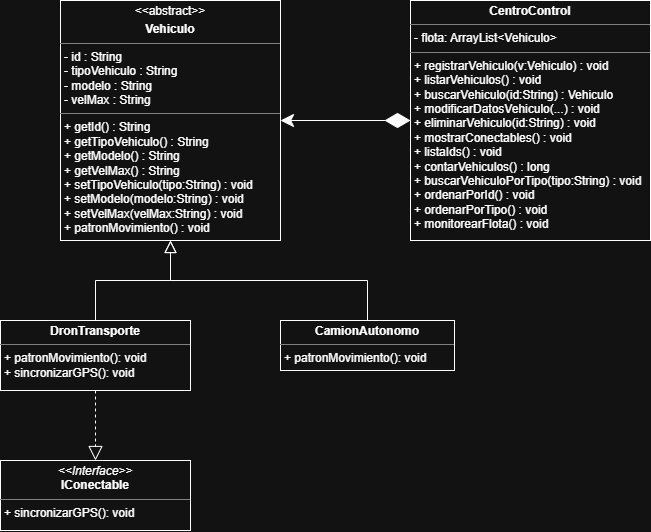

The diagram above was exported from draw.io. Its source (the exported page's mxGraphModel, read from the mxfile embedded in the PNG):
<mxGraphModel dx="1178" dy="653" grid="1" gridSize="10" guides="1" tooltips="1" connect="1" arrows="1" fold="1" page="1" pageScale="1" pageWidth="827" pageHeight="1169" math="0" shadow="0">
  <root>
    <mxCell id="0" />
    <mxCell id="1" parent="0" />
    <mxCell id="0Pxp8YwsPkYR_13gdbFd-17" parent="1" style="verticalAlign=top;align=left;overflow=fill;html=1;whiteSpace=wrap;" value="&lt;p style=&quot;margin:0px;margin-top:4px;text-align:center;&quot;&gt;&amp;lt;&amp;lt;abstract&amp;gt;&amp;gt;&lt;/p&gt;&lt;p style=&quot;margin:0px;margin-top:4px;text-align:center;&quot;&gt;&lt;b&gt;Vehiculo&lt;/b&gt;&lt;/p&gt;&lt;hr size=&quot;1&quot; style=&quot;border-style:solid;&quot;&gt;&lt;p style=&quot;margin:0px;margin-left:4px;&quot;&gt;&lt;span style=&quot;text-align: center;&quot;&gt;- id : String&lt;/span&gt;&lt;br style=&quot;text-align: center;&quot;&gt;&lt;span style=&quot;text-align: center;&quot;&gt;- tipoVehiculo : String&lt;/span&gt;&lt;br style=&quot;text-align: center;&quot;&gt;&lt;span style=&quot;text-align: center;&quot;&gt;- modelo : String&lt;/span&gt;&lt;br style=&quot;text-align: center;&quot;&gt;&lt;span style=&quot;text-align: center;&quot;&gt;- velMax : String&lt;/span&gt;&lt;/p&gt;&lt;hr size=&quot;1&quot; style=&quot;border-style:solid;&quot;&gt;&lt;p style=&quot;margin:0px;margin-left:4px;&quot;&gt;&lt;span style=&quot;text-align: center;&quot;&gt;+ getId() : String&lt;/span&gt;&lt;br style=&quot;text-align: center;&quot;&gt;&lt;span style=&quot;text-align: center;&quot;&gt;+ getTipoVehiculo() : String&lt;/span&gt;&lt;br style=&quot;text-align: center;&quot;&gt;&lt;span style=&quot;text-align: center;&quot;&gt;+ getModelo() : String&lt;/span&gt;&lt;br style=&quot;text-align: center;&quot;&gt;&lt;span style=&quot;text-align: center;&quot;&gt;+ getVelMax() : String&lt;/span&gt;&lt;br style=&quot;text-align: center;&quot;&gt;&lt;span style=&quot;text-align: center;&quot;&gt;+ setTipoVehiculo(tipo:String) : void&lt;/span&gt;&lt;br style=&quot;text-align: center;&quot;&gt;&lt;span style=&quot;text-align: center;&quot;&gt;+ setModelo(modelo:String) : void&lt;/span&gt;&lt;br style=&quot;text-align: center;&quot;&gt;&lt;span style=&quot;text-align: center;&quot;&gt;+ setVelMax(velMax:String) : void&lt;/span&gt;&lt;br style=&quot;text-align: center;&quot;&gt;&lt;span style=&quot;text-align: center;&quot;&gt;+ patronMovimiento() : void&lt;/span&gt;&lt;/p&gt;" vertex="1">
      <mxGeometry height="240" width="220" x="100" y="50" as="geometry" />
    </mxCell>
    <mxCell id="0Pxp8YwsPkYR_13gdbFd-18" parent="1" style="verticalAlign=top;align=left;overflow=fill;html=1;whiteSpace=wrap;" value="&lt;p style=&quot;margin:0px;margin-top:4px;text-align:center;&quot;&gt;&lt;i&gt;&amp;lt;&amp;lt;Interface&amp;gt;&amp;gt;&lt;/i&gt;&lt;br&gt;&lt;b&gt;IConectable&lt;/b&gt;&lt;/p&gt;&lt;hr size=&quot;1&quot; style=&quot;border-style:solid;&quot;&gt;&lt;p style=&quot;margin:0px;margin-left:4px;&quot;&gt;+ sincronizarGPS(): void&lt;br&gt;&lt;/p&gt;" vertex="1">
      <mxGeometry height="70" width="190" x="40" y="510" as="geometry" />
    </mxCell>
    <mxCell id="0Pxp8YwsPkYR_13gdbFd-20" parent="1" style="verticalAlign=top;align=left;overflow=fill;html=1;whiteSpace=wrap;" value="&lt;p style=&quot;margin:0px;margin-top:4px;text-align:center;&quot;&gt;&lt;b&gt;DronTransporte&lt;/b&gt;&lt;/p&gt;&lt;hr size=&quot;1&quot; style=&quot;border-style:solid;&quot;&gt;&lt;p style=&quot;margin:0px;margin-left:4px;&quot;&gt;&lt;span style=&quot;background-color: transparent; color: light-dark(rgb(0, 0, 0), rgb(255, 255, 255));&quot;&gt;+ patronMovimiento(): void&lt;/span&gt;&lt;/p&gt;&lt;p style=&quot;margin:0px;margin-left:4px;&quot;&gt;&lt;span style=&quot;background-color: transparent; color: light-dark(rgb(0, 0, 0), rgb(255, 255, 255));&quot;&gt;+ sincronizarGPS(): void&lt;/span&gt;&lt;/p&gt;" vertex="1">
      <mxGeometry height="70" width="190" x="40" y="370" as="geometry" />
    </mxCell>
    <mxCell id="0Pxp8YwsPkYR_13gdbFd-21" edge="1" parent="1" source="0Pxp8YwsPkYR_13gdbFd-20" style="edgeStyle=orthogonalEdgeStyle;rounded=0;orthogonalLoop=1;jettySize=auto;html=1;endArrow=block;endFill=0;endSize=10;" target="0Pxp8YwsPkYR_13gdbFd-17">
      <mxGeometry relative="1" as="geometry">
        <mxPoint x="141" y="294" as="targetPoint" />
      </mxGeometry>
    </mxCell>
    <mxCell id="0Pxp8YwsPkYR_13gdbFd-26" edge="1" parent="1" source="0Pxp8YwsPkYR_13gdbFd-22" style="edgeStyle=orthogonalEdgeStyle;rounded=0;orthogonalLoop=1;jettySize=auto;html=1;endArrow=block;endFill=0;endSize=10;" target="0Pxp8YwsPkYR_13gdbFd-17">
      <mxGeometry relative="1" as="geometry">
        <mxPoint x="265" y="300" as="targetPoint" />
      </mxGeometry>
    </mxCell>
    <mxCell id="0Pxp8YwsPkYR_13gdbFd-22" parent="1" style="verticalAlign=top;align=left;overflow=fill;html=1;whiteSpace=wrap;" value="&lt;p style=&quot;margin:0px;margin-top:4px;text-align:center;&quot;&gt;&lt;b&gt;CamionAutonomo&lt;/b&gt;&lt;/p&gt;&lt;hr size=&quot;1&quot; style=&quot;border-style:solid;&quot;&gt;&lt;p style=&quot;margin:0px;margin-left:4px;&quot;&gt;+ patronMovimiento(): void&lt;/p&gt;" vertex="1">
      <mxGeometry height="50" width="174" x="320" y="370" as="geometry" />
    </mxCell>
    <mxCell id="0Pxp8YwsPkYR_13gdbFd-29" parent="1" style="verticalAlign=top;align=left;overflow=fill;html=1;whiteSpace=wrap;" value="&lt;p style=&quot;margin:0px;margin-top:4px;text-align:center;&quot;&gt;&lt;b&gt;CentroControl&lt;/b&gt;&lt;/p&gt;&lt;hr size=&quot;1&quot; style=&quot;border-style:solid;&quot;&gt;&lt;p style=&quot;margin:0px;margin-left:4px;&quot;&gt;- flota: ArrayList&amp;lt;Vehiculo&amp;gt;&lt;/p&gt;&lt;hr size=&quot;1&quot; style=&quot;border-style:solid;&quot;&gt;&lt;p style=&quot;margin:0px;margin-left:4px;&quot;&gt;&lt;span style=&quot;text-align: center;&quot;&gt;+ registrarVehiculo(v:Vehiculo) : void&lt;/span&gt;&lt;br style=&quot;text-align: center;&quot;&gt;&lt;span style=&quot;text-align: center;&quot;&gt;+ listarVehiculos() : void&lt;/span&gt;&lt;br style=&quot;text-align: center;&quot;&gt;&lt;span style=&quot;text-align: center;&quot;&gt;+ buscarVehiculo(id:String) : Vehiculo&lt;/span&gt;&lt;br style=&quot;text-align: center;&quot;&gt;&lt;span style=&quot;text-align: center;&quot;&gt;+ modificarDatosVehiculo(...) : void&lt;/span&gt;&lt;br style=&quot;text-align: center;&quot;&gt;&lt;span style=&quot;text-align: center;&quot;&gt;+ eliminarVehiculo(id:String) : void&lt;/span&gt;&lt;br style=&quot;text-align: center;&quot;&gt;&lt;span style=&quot;text-align: center;&quot;&gt;+ mostrarConectables() : void&lt;/span&gt;&lt;br style=&quot;text-align: center;&quot;&gt;&lt;span style=&quot;text-align: center;&quot;&gt;+ listaIds() : void&lt;/span&gt;&lt;br style=&quot;text-align: center;&quot;&gt;&lt;span style=&quot;text-align: center;&quot;&gt;+ contarVehiculos() : long&lt;/span&gt;&lt;br style=&quot;text-align: center;&quot;&gt;&lt;span style=&quot;text-align: center;&quot;&gt;+ buscarVehiculoPorTipo(tipo:String) : void&lt;/span&gt;&lt;br style=&quot;text-align: center;&quot;&gt;&lt;span style=&quot;text-align: center;&quot;&gt;+ ordenarPorId() : void&lt;/span&gt;&lt;br style=&quot;text-align: center;&quot;&gt;&lt;span style=&quot;text-align: center;&quot;&gt;+ ordenarPorTipo() : void&lt;/span&gt;&lt;br style=&quot;text-align: center;&quot;&gt;&lt;span style=&quot;text-align: center;&quot;&gt;+ monitorearFlota() : void&lt;/span&gt;&lt;/p&gt;" vertex="1">
      <mxGeometry height="240" width="240" x="450" y="50" as="geometry" />
    </mxCell>
    <mxCell id="0Pxp8YwsPkYR_13gdbFd-36" edge="1" parent="1" source="0Pxp8YwsPkYR_13gdbFd-20" style="endArrow=block;dashed=1;endFill=0;endSize=12;html=1;rounded=0;exitX=0.5;exitY=1;exitDx=0;exitDy=0;entryX=0.5;entryY=0;entryDx=0;entryDy=0;" target="0Pxp8YwsPkYR_13gdbFd-18" value="">
      <mxGeometry relative="1" width="160" as="geometry">
        <mxPoint x="70" y="309.58" as="sourcePoint" />
        <mxPoint x="90" y="310" as="targetPoint" />
      </mxGeometry>
    </mxCell>
    <mxCell id="WLcjvb_PJPwzo4sXsPpr-1" edge="1" parent="1" source="0Pxp8YwsPkYR_13gdbFd-29" style="startArrow=diamondThin;startFill=1;html=1;endSize=11;startSize=23;" target="0Pxp8YwsPkYR_13gdbFd-17">
      <mxGeometry relative="1" as="geometry">
        <mxPoint x="690" y="160" as="sourcePoint" />
        <mxPoint x="580" y="160" as="targetPoint" />
      </mxGeometry>
    </mxCell>
  </root>
</mxGraphModel>